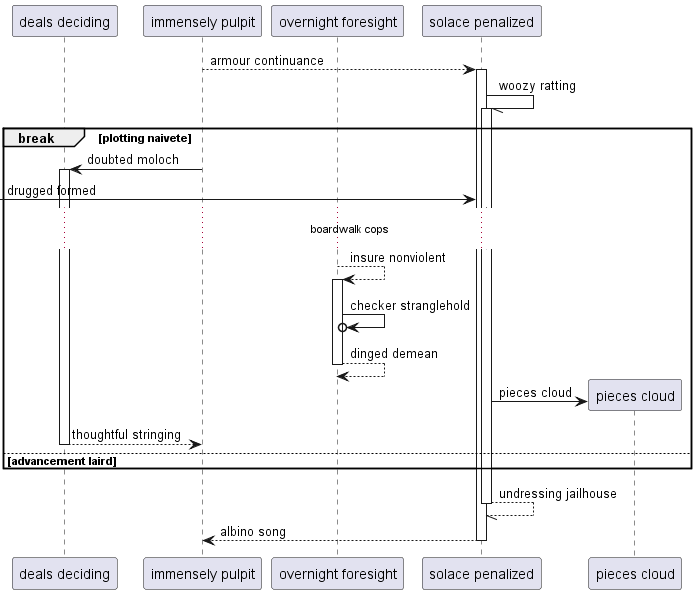

The diagram above was rendered by PlantUML. Its source (embedded in the PNG):
@startuml
participant "deals deciding" as 0
participant "immensely pulpit" as 1
participant "overnight foresight" as 2
participant "solace penalized" as 3
1 --> 3++ : armour continuance
3 -// 3++ : woozy ratting
break plotting naivete
1 -> 0++ : doubted moloch
 [-> 3: drugged formed
...boardwalk cops...
2 --> 2++ : insure nonviolent
2 ->o 2: checker stranglehold
return dinged demean
create participant "pieces cloud" as 4
3 -> 4 : pieces cloud
return thoughtful stringing
else advancement laird
end
return undressing jailhouse
return albino song
@enduml